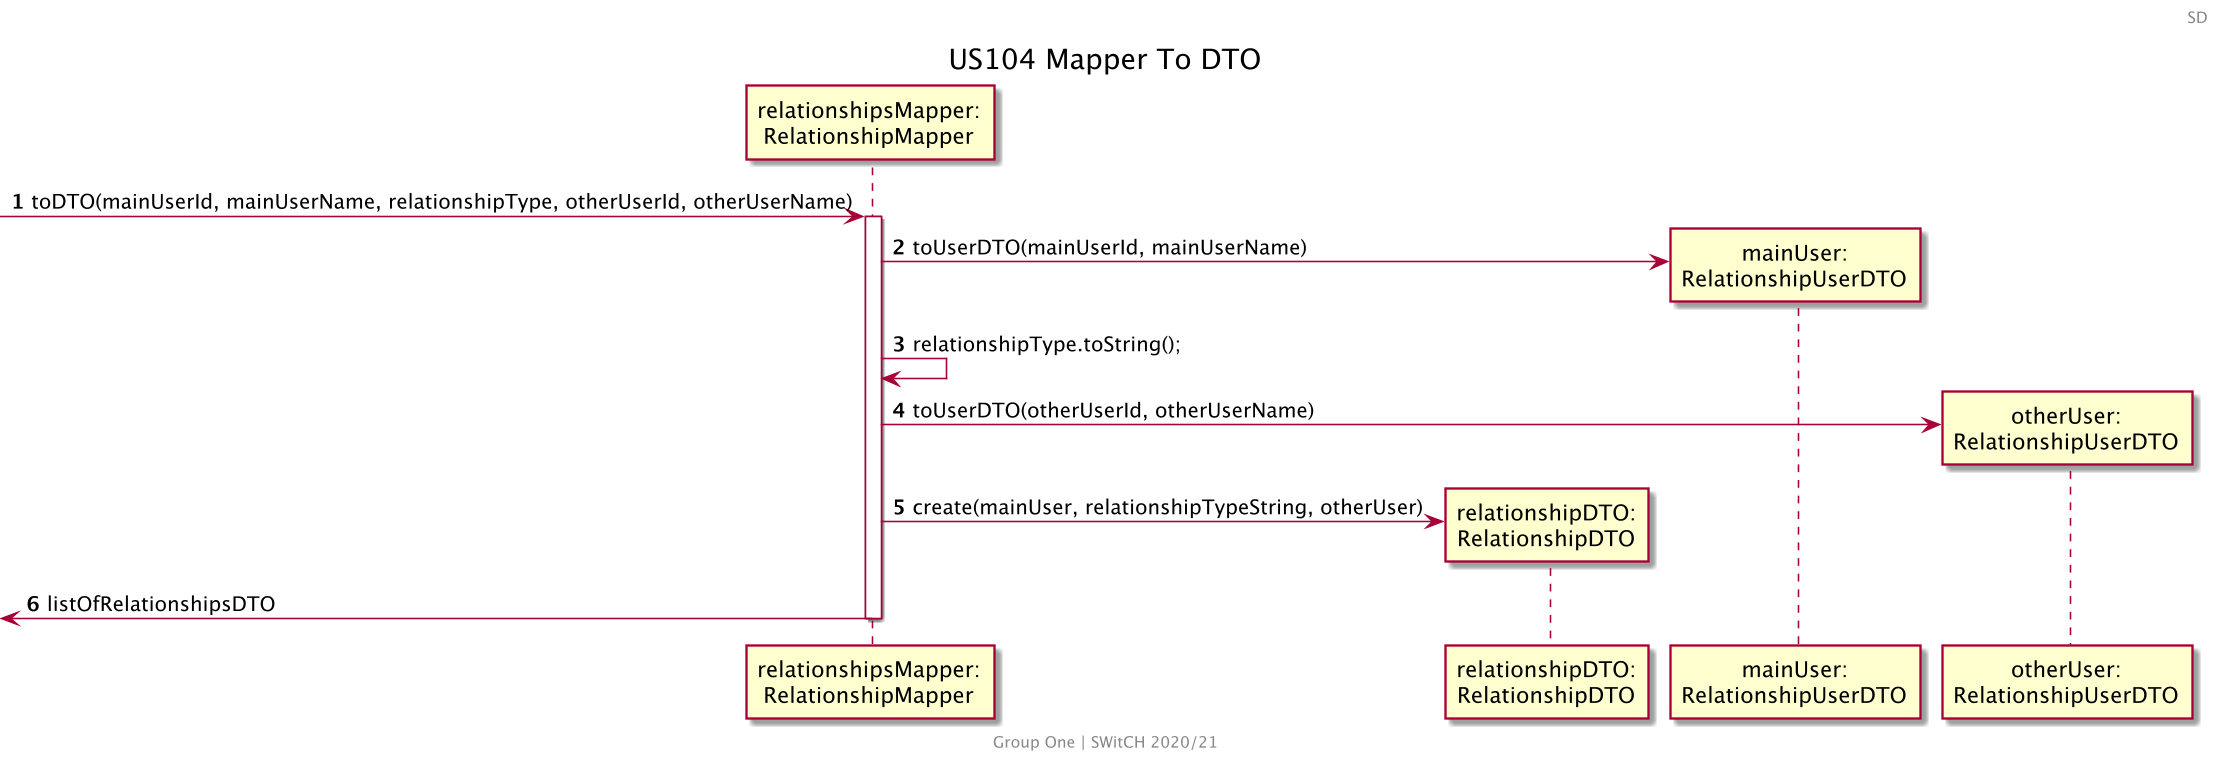

The diagram above was rendered by PlantUML. Its source (embedded in the PNG):
@startuml US104_SD_Ref2
skinparam backgroundColor transparent
skinparam Dpi 150
center footer
    Group One | SWitCH 2020/21
end footer
autonumber
header SD
title US104 Mapper To DTO
participant "relationshipsMapper:\nRelationshipMapper" as RM
participant "relationshipDTO:\nRelationshipDTO" as RDTO

[-> RM : toDTO(mainUserId, mainUserName, relationshipType, otherUserId, otherUserName)
activate RM
RM -> "mainUser:\nRelationshipUserDTO" **: toUserDTO(mainUserId, mainUserName)
RM -> RM : relationshipType.toString();
RM -> "otherUser:\nRelationshipUserDTO" **: toUserDTO(otherUserId, otherUserName)
RM -> RDTO **: create(mainUser, relationshipTypeString, otherUser)
[<- RM : listOfRelationshipsDTO
deactivate RM
@enduml